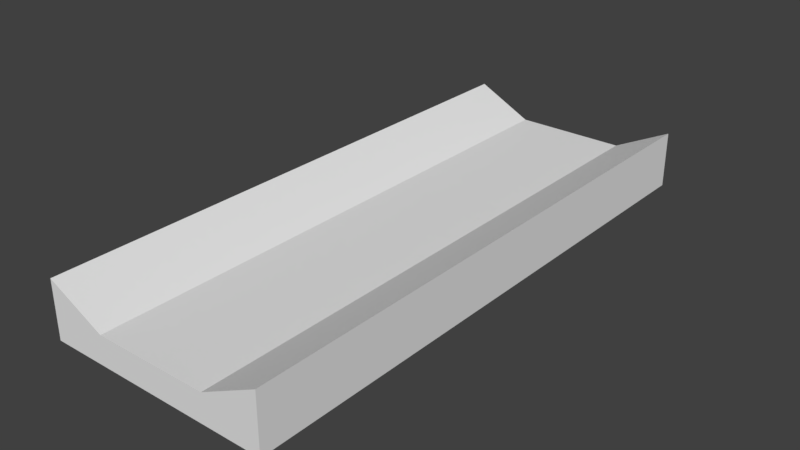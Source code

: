 # Source: TileStraight2.blend  (saved by Blender 2.78.0; exported with 4.5.12 LTS)
import bpy
from mathutils import Matrix  # noqa: F401  (used for matrix-valued properties, if any)

bpy.ops.wm.read_factory_settings(use_empty=True)
scene = bpy.context.scene
scene.name = 'Scene'

# ---- collections
col_collection_1 = bpy.data.collections.new('Collection 1'); scene.collection.children.link(col_collection_1)

# ---- world
world_world = bpy.data.worlds.new('World'); scene.world = world_world
world_world.color = (0.05088, 0.05088, 0.05088)
world_world.use_sun_shadow = False
world_world.sun_shadow_jitter_overblur = 0.0
world_world.cycles.sampling_method = 'MANUAL'

# ---- meshes
me_cube_001 = bpy.data.meshes.new('Cube.001')
me_cube_001.from_pydata([(-10.0, -25.0, -5.0), (-10.0, -25.0, -4.768e-07), (-10.0, 25.0, -5.0), (-10.0, 25.0, -4.768e-07), (10.0, -25.0, -5.0), (10.0, -25.0, -4.768e-07), (10.0, 25.0, -5.0), (10.0, 25.0, -4.768e-07), (5.0, 25.0, -5.0), (-5.0, 25.0, -5.0), (-5.0, 25.0, -2.5), (5.0, 25.0, -2.5), (-5.0, -25.0, -5.0), (5.0, -25.0, -5.0), (5.0, -25.0, -2.5), (-5.0, -25.0, -2.5)], [], [(0, 1, 3, 2), (8, 11, 7, 6), (6, 7, 5, 4), (12, 15, 1, 0), (8, 6, 4, 13), (10, 3, 1, 15), (7, 11, 14, 5), (11, 10, 15, 14), (2, 9, 12, 0), (9, 8, 13, 12), (4, 5, 14, 13), (13, 14, 15, 12), (2, 3, 10, 9), (9, 10, 11, 8)])
me_cube_001.use_remesh_preserve_volume = False
me_cube_001.use_remesh_preserve_attributes = False
me_cube_001.use_mirror_x = True
me_cube_001.update()

# ---- objects
ob_cube = bpy.data.objects.new('Cube', me_cube_001)

# ---- transforms, parenting, visibility, modifiers, constraints
ob_cube.location = (0.0, 0.0, 0.0)
ob_cube.lineart.crease_threshold = 0.0
ob_cube.use_mesh_mirror_x = True

# ---- collection membership
col_collection_1.objects.link(ob_cube)

# ---- scene / render settings (as saved in the file)
scene.frame_start = 1; scene.frame_end = 250; scene.frame_set(1)
scene.render.engine = 'BLENDER_EEVEE_NEXT'
scene.render.resolution_percentage = 50
scene.render.dither_intensity = 0.0
scene.cycles.use_denoising = False
scene.cycles.samples = 128
scene.cycles.sampling_pattern = 'TABULATED_SOBOL'
scene.cycles.light_sampling_threshold = 0.0
scene.cycles.use_adaptive_sampling = False
scene.cycles.use_light_tree = False
scene.cycles.blur_glossy = 0.0
scene.cycles.sample_clamp_indirect = 0.0
scene.view_settings.view_transform = 'Standard'
bpy.context.view_layer.update()

# ---- added for rendering (the .blend has no active camera and no usable light): camera, sun
cam_auto = bpy.data.cameras.new('AutoCamera')
cam_auto.lens = 50.0
cam_auto.sensor_width = 36.0
cam_auto.clip_end = 1000.0
ob_auto_camera = bpy.data.objects.new('AutoCamera', cam_auto)
scene.collection.objects.link(ob_auto_camera)
ob_auto_camera.location = (50.0392, -60.047, 37.5313)
ob_auto_camera.rotation_euler = (1.09748, -7.21219e-08, 0.694738)
scene.camera = ob_auto_camera
light_auto_sun = bpy.data.lights.new('AutoSun', 'SUN')
light_auto_sun.energy = 3.0
light_auto_sun.angle = 0.0523599
ob_auto_sun = bpy.data.objects.new('AutoSun', light_auto_sun)
scene.collection.objects.link(ob_auto_sun)
ob_auto_sun.rotation_euler = (0.872665, 0.174533, 0.523599)
bpy.context.view_layer.update()
